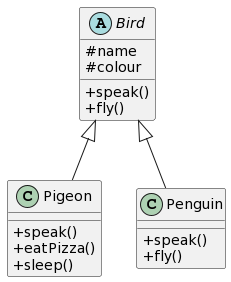

The diagram above was rendered by PlantUML. Its source (embedded in the PNG):
@startuml
skinparam classAttributeIconSize 0
abstract class Bird {
 #name
 #colour
 +speak()
 +fly()
}

class Pigeon {
 +speak()
 +eatPizza()
 +sleep()
}

class Penguin {
 +speak()
 +fly()
}

Bird <|-- Pigeon
Bird <|-- Penguin
@enduml